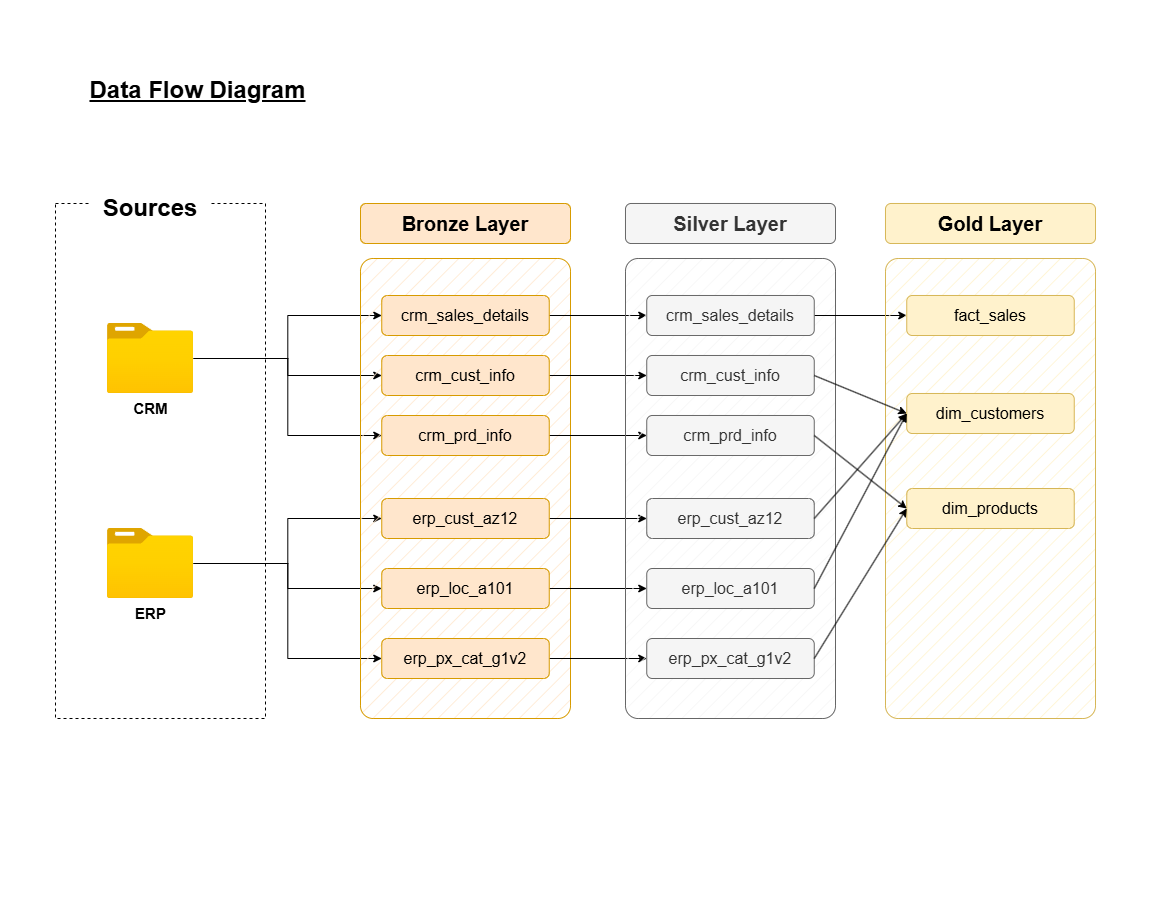

The diagram above was exported from draw.io. Its source (the exported page's mxGraphModel, read from the mxfile embedded in the PNG):
<mxGraphModel dx="1426" dy="849" grid="1" gridSize="10" guides="1" tooltips="1" connect="1" arrows="1" fold="1" page="1" pageScale="1" pageWidth="1100" pageHeight="850" math="0" shadow="0">
  <root>
    <mxCell id="0" />
    <mxCell id="1" parent="0" />
    <mxCell id="BX7eu19juoht7fC7H4h0-1" value="" style="rounded=0;whiteSpace=wrap;html=1;dashed=1;fillColor=none;" parent="1" vertex="1">
      <mxGeometry x="30" y="178" width="210" height="515" as="geometry" />
    </mxCell>
    <mxCell id="BX7eu19juoht7fC7H4h0-2" value="Sources" style="rounded=1;whiteSpace=wrap;html=1;fontSize=24;strokeColor=none;fontStyle=1" parent="1" vertex="1">
      <mxGeometry x="65" y="158" width="120" height="50" as="geometry" />
    </mxCell>
    <mxCell id="BX7eu19juoht7fC7H4h0-3" value="Data Flow Diagram" style="rounded=1;whiteSpace=wrap;html=1;fontSize=24;strokeColor=none;fontStyle=5;fillColor=none;" parent="1" vertex="1">
      <mxGeometry x="20" y="40" width="305" height="50" as="geometry" />
    </mxCell>
    <mxCell id="BX7eu19juoht7fC7H4h0-11" style="edgeStyle=orthogonalEdgeStyle;rounded=0;orthogonalLoop=1;jettySize=auto;html=1;entryX=0;entryY=0.5;entryDx=0;entryDy=0;" parent="1" source="BX7eu19juoht7fC7H4h0-4" target="BX7eu19juoht7fC7H4h0-8" edge="1">
      <mxGeometry relative="1" as="geometry" />
    </mxCell>
    <mxCell id="BX7eu19juoht7fC7H4h0-12" style="edgeStyle=orthogonalEdgeStyle;rounded=0;orthogonalLoop=1;jettySize=auto;html=1;" parent="1" source="BX7eu19juoht7fC7H4h0-4" target="BX7eu19juoht7fC7H4h0-9" edge="1">
      <mxGeometry relative="1" as="geometry" />
    </mxCell>
    <mxCell id="BX7eu19juoht7fC7H4h0-21" style="edgeStyle=orthogonalEdgeStyle;rounded=0;orthogonalLoop=1;jettySize=auto;html=1;entryX=0;entryY=0.5;entryDx=0;entryDy=0;" parent="1" source="BX7eu19juoht7fC7H4h0-4" target="BX7eu19juoht7fC7H4h0-10" edge="1">
      <mxGeometry relative="1" as="geometry" />
    </mxCell>
    <mxCell id="BX7eu19juoht7fC7H4h0-4" value="&lt;b&gt;CRM&lt;/b&gt;" style="image;aspect=fixed;html=1;points=[];align=center;fontSize=15;image=img/lib/azure2/general/Folder_Blank.svg;" parent="1" vertex="1">
      <mxGeometry x="81.88" y="298" width="86.25" height="70" as="geometry" />
    </mxCell>
    <mxCell id="BX7eu19juoht7fC7H4h0-17" style="edgeStyle=orthogonalEdgeStyle;rounded=0;orthogonalLoop=1;jettySize=auto;html=1;" parent="1" source="BX7eu19juoht7fC7H4h0-5" target="BX7eu19juoht7fC7H4h0-14" edge="1">
      <mxGeometry relative="1" as="geometry" />
    </mxCell>
    <mxCell id="BX7eu19juoht7fC7H4h0-18" style="edgeStyle=orthogonalEdgeStyle;rounded=0;orthogonalLoop=1;jettySize=auto;html=1;entryX=0;entryY=0.5;entryDx=0;entryDy=0;" parent="1" source="BX7eu19juoht7fC7H4h0-5" target="BX7eu19juoht7fC7H4h0-16" edge="1">
      <mxGeometry relative="1" as="geometry" />
    </mxCell>
    <mxCell id="BX7eu19juoht7fC7H4h0-19" style="edgeStyle=orthogonalEdgeStyle;rounded=0;orthogonalLoop=1;jettySize=auto;html=1;entryX=0;entryY=0.5;entryDx=0;entryDy=0;" parent="1" source="BX7eu19juoht7fC7H4h0-5" target="BX7eu19juoht7fC7H4h0-15" edge="1">
      <mxGeometry relative="1" as="geometry" />
    </mxCell>
    <mxCell id="BX7eu19juoht7fC7H4h0-5" value="&lt;b&gt;ERP&lt;/b&gt;" style="image;aspect=fixed;html=1;points=[];align=center;fontSize=15;image=img/lib/azure2/general/Folder_Blank.svg;" parent="1" vertex="1">
      <mxGeometry x="81.87" y="503" width="86.25" height="70" as="geometry" />
    </mxCell>
    <mxCell id="BX7eu19juoht7fC7H4h0-6" value="" style="rounded=1;whiteSpace=wrap;html=1;fillStyle=hatch;fillColor=#ffe6cc;strokeColor=#d79b00;arcSize=6;" parent="1" vertex="1">
      <mxGeometry x="335" y="233" width="210" height="460" as="geometry" />
    </mxCell>
    <mxCell id="BX7eu19juoht7fC7H4h0-7" value="Bronze Layer" style="rounded=1;whiteSpace=wrap;html=1;fontStyle=1;fontSize=20;fillColor=#ffe6cc;strokeColor=#d79b00;arcSize=14;" parent="1" vertex="1">
      <mxGeometry x="335" y="178" width="210" height="40" as="geometry" />
    </mxCell>
    <mxCell id="1QPXwidWgQwbPhds5Qog-9" style="edgeStyle=orthogonalEdgeStyle;rounded=0;orthogonalLoop=1;jettySize=auto;html=1;entryX=0;entryY=0.5;entryDx=0;entryDy=0;" parent="1" source="BX7eu19juoht7fC7H4h0-8" target="1QPXwidWgQwbPhds5Qog-3" edge="1">
      <mxGeometry relative="1" as="geometry" />
    </mxCell>
    <mxCell id="BX7eu19juoht7fC7H4h0-8" value="crm_cust_info" style="rounded=1;whiteSpace=wrap;html=1;fontStyle=0;fontSize=16;fillColor=#ffe6cc;strokeColor=#d79b00;arcSize=14;" parent="1" vertex="1">
      <mxGeometry x="356.25" y="330" width="167.5" height="40" as="geometry" />
    </mxCell>
    <mxCell id="1QPXwidWgQwbPhds5Qog-10" style="edgeStyle=orthogonalEdgeStyle;rounded=0;orthogonalLoop=1;jettySize=auto;html=1;exitX=1;exitY=0.5;exitDx=0;exitDy=0;" parent="1" source="BX7eu19juoht7fC7H4h0-9" target="1QPXwidWgQwbPhds5Qog-4" edge="1">
      <mxGeometry relative="1" as="geometry" />
    </mxCell>
    <mxCell id="BX7eu19juoht7fC7H4h0-9" value="crm_sales_details" style="rounded=1;whiteSpace=wrap;html=1;fontStyle=0;fontSize=16;fillColor=#ffe6cc;strokeColor=#d79b00;arcSize=14;" parent="1" vertex="1">
      <mxGeometry x="356.25" y="270" width="167.5" height="40" as="geometry" />
    </mxCell>
    <mxCell id="1QPXwidWgQwbPhds5Qog-11" style="edgeStyle=orthogonalEdgeStyle;rounded=0;orthogonalLoop=1;jettySize=auto;html=1;exitX=1;exitY=0.5;exitDx=0;exitDy=0;entryX=0;entryY=0.5;entryDx=0;entryDy=0;" parent="1" source="BX7eu19juoht7fC7H4h0-10" target="1QPXwidWgQwbPhds5Qog-5" edge="1">
      <mxGeometry relative="1" as="geometry" />
    </mxCell>
    <mxCell id="BX7eu19juoht7fC7H4h0-10" value="crm_prd_info" style="rounded=1;whiteSpace=wrap;html=1;fontStyle=0;fontSize=16;fillColor=#ffe6cc;strokeColor=#d79b00;arcSize=14;" parent="1" vertex="1">
      <mxGeometry x="356.25" y="390" width="167.5" height="40" as="geometry" />
    </mxCell>
    <mxCell id="1QPXwidWgQwbPhds5Qog-12" style="edgeStyle=orthogonalEdgeStyle;rounded=0;orthogonalLoop=1;jettySize=auto;html=1;exitX=1;exitY=0.5;exitDx=0;exitDy=0;entryX=0;entryY=0.5;entryDx=0;entryDy=0;" parent="1" source="BX7eu19juoht7fC7H4h0-14" target="1QPXwidWgQwbPhds5Qog-6" edge="1">
      <mxGeometry relative="1" as="geometry" />
    </mxCell>
    <mxCell id="BX7eu19juoht7fC7H4h0-14" value="erp_cust_az12" style="rounded=1;whiteSpace=wrap;html=1;fontStyle=0;fontSize=16;fillColor=#ffe6cc;strokeColor=#d79b00;arcSize=14;" parent="1" vertex="1">
      <mxGeometry x="356.25" y="473" width="167.5" height="40" as="geometry" />
    </mxCell>
    <mxCell id="1QPXwidWgQwbPhds5Qog-14" style="edgeStyle=orthogonalEdgeStyle;rounded=0;orthogonalLoop=1;jettySize=auto;html=1;" parent="1" source="BX7eu19juoht7fC7H4h0-15" target="1QPXwidWgQwbPhds5Qog-7" edge="1">
      <mxGeometry relative="1" as="geometry" />
    </mxCell>
    <mxCell id="BX7eu19juoht7fC7H4h0-15" value="erp_px_cat_g1v2" style="rounded=1;whiteSpace=wrap;html=1;fontStyle=0;fontSize=16;fillColor=#ffe6cc;strokeColor=#d79b00;arcSize=14;" parent="1" vertex="1">
      <mxGeometry x="356.25" y="613" width="167.5" height="40" as="geometry" />
    </mxCell>
    <mxCell id="1QPXwidWgQwbPhds5Qog-13" style="edgeStyle=orthogonalEdgeStyle;rounded=0;orthogonalLoop=1;jettySize=auto;html=1;exitX=1;exitY=0.5;exitDx=0;exitDy=0;entryX=0;entryY=0.5;entryDx=0;entryDy=0;" parent="1" source="BX7eu19juoht7fC7H4h0-16" target="1QPXwidWgQwbPhds5Qog-8" edge="1">
      <mxGeometry relative="1" as="geometry" />
    </mxCell>
    <mxCell id="BX7eu19juoht7fC7H4h0-16" value="erp_loc_a101" style="rounded=1;whiteSpace=wrap;html=1;fontStyle=0;fontSize=16;fillColor=#ffe6cc;strokeColor=#d79b00;arcSize=14;" parent="1" vertex="1">
      <mxGeometry x="356.25" y="543" width="167.5" height="40" as="geometry" />
    </mxCell>
    <mxCell id="1QPXwidWgQwbPhds5Qog-1" value="" style="rounded=1;whiteSpace=wrap;html=1;fillStyle=hatch;fillColor=#f5f5f5;strokeColor=#666666;arcSize=6;fontColor=#333333;" parent="1" vertex="1">
      <mxGeometry x="600" y="233" width="210" height="460" as="geometry" />
    </mxCell>
    <mxCell id="1QPXwidWgQwbPhds5Qog-2" value="Silver Layer" style="rounded=1;whiteSpace=wrap;html=1;fontStyle=1;fontSize=20;fillColor=#f5f5f5;strokeColor=#666666;arcSize=14;fontColor=#333333;" parent="1" vertex="1">
      <mxGeometry x="600" y="178" width="210" height="40" as="geometry" />
    </mxCell>
    <mxCell id="1QPXwidWgQwbPhds5Qog-3" value="crm_cust_info" style="rounded=1;whiteSpace=wrap;html=1;fontStyle=0;fontSize=16;fillColor=#f5f5f5;strokeColor=#666666;arcSize=14;fontColor=#333333;" parent="1" vertex="1">
      <mxGeometry x="621.25" y="330" width="167.5" height="40" as="geometry" />
    </mxCell>
    <mxCell id="h8-OqUfa25YMuYi2Nc5P-19" style="edgeStyle=orthogonalEdgeStyle;rounded=0;orthogonalLoop=1;jettySize=auto;html=1;entryX=0;entryY=0.5;entryDx=0;entryDy=0;" edge="1" parent="1" source="1QPXwidWgQwbPhds5Qog-4" target="h8-OqUfa25YMuYi2Nc5P-5">
      <mxGeometry relative="1" as="geometry" />
    </mxCell>
    <mxCell id="1QPXwidWgQwbPhds5Qog-4" value="crm_sales_details" style="rounded=1;whiteSpace=wrap;html=1;fontStyle=0;fontSize=16;fillColor=#f5f5f5;strokeColor=#666666;arcSize=14;fontColor=#333333;" parent="1" vertex="1">
      <mxGeometry x="621.25" y="270" width="167.5" height="40" as="geometry" />
    </mxCell>
    <mxCell id="1QPXwidWgQwbPhds5Qog-5" value="crm_prd_info" style="rounded=1;whiteSpace=wrap;html=1;fontStyle=0;fontSize=16;fillColor=#f5f5f5;strokeColor=#666666;arcSize=14;fontColor=#333333;" parent="1" vertex="1">
      <mxGeometry x="621.25" y="390" width="167.5" height="40" as="geometry" />
    </mxCell>
    <mxCell id="1QPXwidWgQwbPhds5Qog-6" value="erp_cust_az12" style="rounded=1;whiteSpace=wrap;html=1;fontStyle=0;fontSize=16;fillColor=#f5f5f5;strokeColor=#666666;arcSize=14;fontColor=#333333;" parent="1" vertex="1">
      <mxGeometry x="621.25" y="473" width="167.5" height="40" as="geometry" />
    </mxCell>
    <mxCell id="1QPXwidWgQwbPhds5Qog-7" value="erp_px_cat_g1v2" style="rounded=1;whiteSpace=wrap;html=1;fontStyle=0;fontSize=16;fillColor=#f5f5f5;strokeColor=#666666;arcSize=14;fontColor=#333333;" parent="1" vertex="1">
      <mxGeometry x="621.25" y="613" width="167.5" height="40" as="geometry" />
    </mxCell>
    <mxCell id="1QPXwidWgQwbPhds5Qog-8" value="erp_loc_a101" style="rounded=1;whiteSpace=wrap;html=1;fontStyle=0;fontSize=16;fillColor=#f5f5f5;strokeColor=#666666;arcSize=14;fontColor=#333333;" parent="1" vertex="1">
      <mxGeometry x="621.25" y="543" width="167.5" height="40" as="geometry" />
    </mxCell>
    <mxCell id="h8-OqUfa25YMuYi2Nc5P-1" value="" style="rounded=1;whiteSpace=wrap;html=1;fillStyle=hatch;fillColor=#fff2cc;strokeColor=#d6b656;arcSize=6;" vertex="1" parent="1">
      <mxGeometry x="860" y="233" width="210" height="460" as="geometry" />
    </mxCell>
    <mxCell id="h8-OqUfa25YMuYi2Nc5P-2" value="Gold Layer" style="rounded=1;whiteSpace=wrap;html=1;fontStyle=1;fontSize=20;fillColor=#fff2cc;strokeColor=#d6b656;arcSize=14;" vertex="1" parent="1">
      <mxGeometry x="860" y="178" width="210" height="40" as="geometry" />
    </mxCell>
    <mxCell id="h8-OqUfa25YMuYi2Nc5P-3" value="dim_customers" style="rounded=1;whiteSpace=wrap;html=1;fontStyle=0;fontSize=16;fillColor=#fff2cc;strokeColor=#d6b656;arcSize=14;" vertex="1" parent="1">
      <mxGeometry x="881.25" y="368" width="167.5" height="40" as="geometry" />
    </mxCell>
    <mxCell id="h8-OqUfa25YMuYi2Nc5P-4" value="dim_products" style="rounded=1;whiteSpace=wrap;html=1;fontStyle=0;fontSize=16;fillColor=#fff2cc;strokeColor=#d6b656;arcSize=14;" vertex="1" parent="1">
      <mxGeometry x="881.25" y="463" width="167.5" height="40" as="geometry" />
    </mxCell>
    <mxCell id="h8-OqUfa25YMuYi2Nc5P-5" value="fact_sales" style="rounded=1;whiteSpace=wrap;html=1;fontStyle=0;fontSize=16;fillColor=#fff2cc;strokeColor=#d6b656;arcSize=14;" vertex="1" parent="1">
      <mxGeometry x="881.25" y="270" width="167.5" height="40" as="geometry" />
    </mxCell>
    <mxCell id="h8-OqUfa25YMuYi2Nc5P-20" value="" style="endArrow=classic;html=1;rounded=0;exitX=1;exitY=0.5;exitDx=0;exitDy=0;entryX=0;entryY=0.5;entryDx=0;entryDy=0;" edge="1" parent="1" source="1QPXwidWgQwbPhds5Qog-3" target="h8-OqUfa25YMuYi2Nc5P-3">
      <mxGeometry width="50" height="50" relative="1" as="geometry">
        <mxPoint x="810" y="420" as="sourcePoint" />
        <mxPoint x="860" y="370" as="targetPoint" />
      </mxGeometry>
    </mxCell>
    <mxCell id="h8-OqUfa25YMuYi2Nc5P-21" value="" style="endArrow=classic;html=1;rounded=0;entryX=0;entryY=0.5;entryDx=0;entryDy=0;exitX=1;exitY=0.5;exitDx=0;exitDy=0;" edge="1" parent="1" source="1QPXwidWgQwbPhds5Qog-6" target="h8-OqUfa25YMuYi2Nc5P-3">
      <mxGeometry width="50" height="50" relative="1" as="geometry">
        <mxPoint x="932.25" y="460.5" as="sourcePoint" />
        <mxPoint x="840" y="410.5" as="targetPoint" />
      </mxGeometry>
    </mxCell>
    <mxCell id="h8-OqUfa25YMuYi2Nc5P-22" value="" style="endArrow=classic;html=1;rounded=0;exitX=1;exitY=0.5;exitDx=0;exitDy=0;entryX=0;entryY=0.5;entryDx=0;entryDy=0;" edge="1" parent="1" source="1QPXwidWgQwbPhds5Qog-7" target="h8-OqUfa25YMuYi2Nc5P-4">
      <mxGeometry width="50" height="50" relative="1" as="geometry">
        <mxPoint x="799" y="423" as="sourcePoint" />
        <mxPoint x="890" y="473" as="targetPoint" />
      </mxGeometry>
    </mxCell>
    <mxCell id="h8-OqUfa25YMuYi2Nc5P-23" value="" style="endArrow=classic;html=1;rounded=0;exitX=1;exitY=0.5;exitDx=0;exitDy=0;entryX=0;entryY=0.5;entryDx=0;entryDy=0;" edge="1" parent="1" source="1QPXwidWgQwbPhds5Qog-8" target="h8-OqUfa25YMuYi2Nc5P-3">
      <mxGeometry width="50" height="50" relative="1" as="geometry">
        <mxPoint x="799" y="503" as="sourcePoint" />
        <mxPoint x="880" y="390" as="targetPoint" />
      </mxGeometry>
    </mxCell>
    <mxCell id="h8-OqUfa25YMuYi2Nc5P-24" value="" style="endArrow=classic;html=1;rounded=0;exitX=1;exitY=0.5;exitDx=0;exitDy=0;entryX=0;entryY=0.5;entryDx=0;entryDy=0;" edge="1" parent="1" source="1QPXwidWgQwbPhds5Qog-5" target="h8-OqUfa25YMuYi2Nc5P-4">
      <mxGeometry width="50" height="50" relative="1" as="geometry">
        <mxPoint x="799" y="360" as="sourcePoint" />
        <mxPoint x="891" y="390" as="targetPoint" />
      </mxGeometry>
    </mxCell>
  </root>
</mxGraphModel>